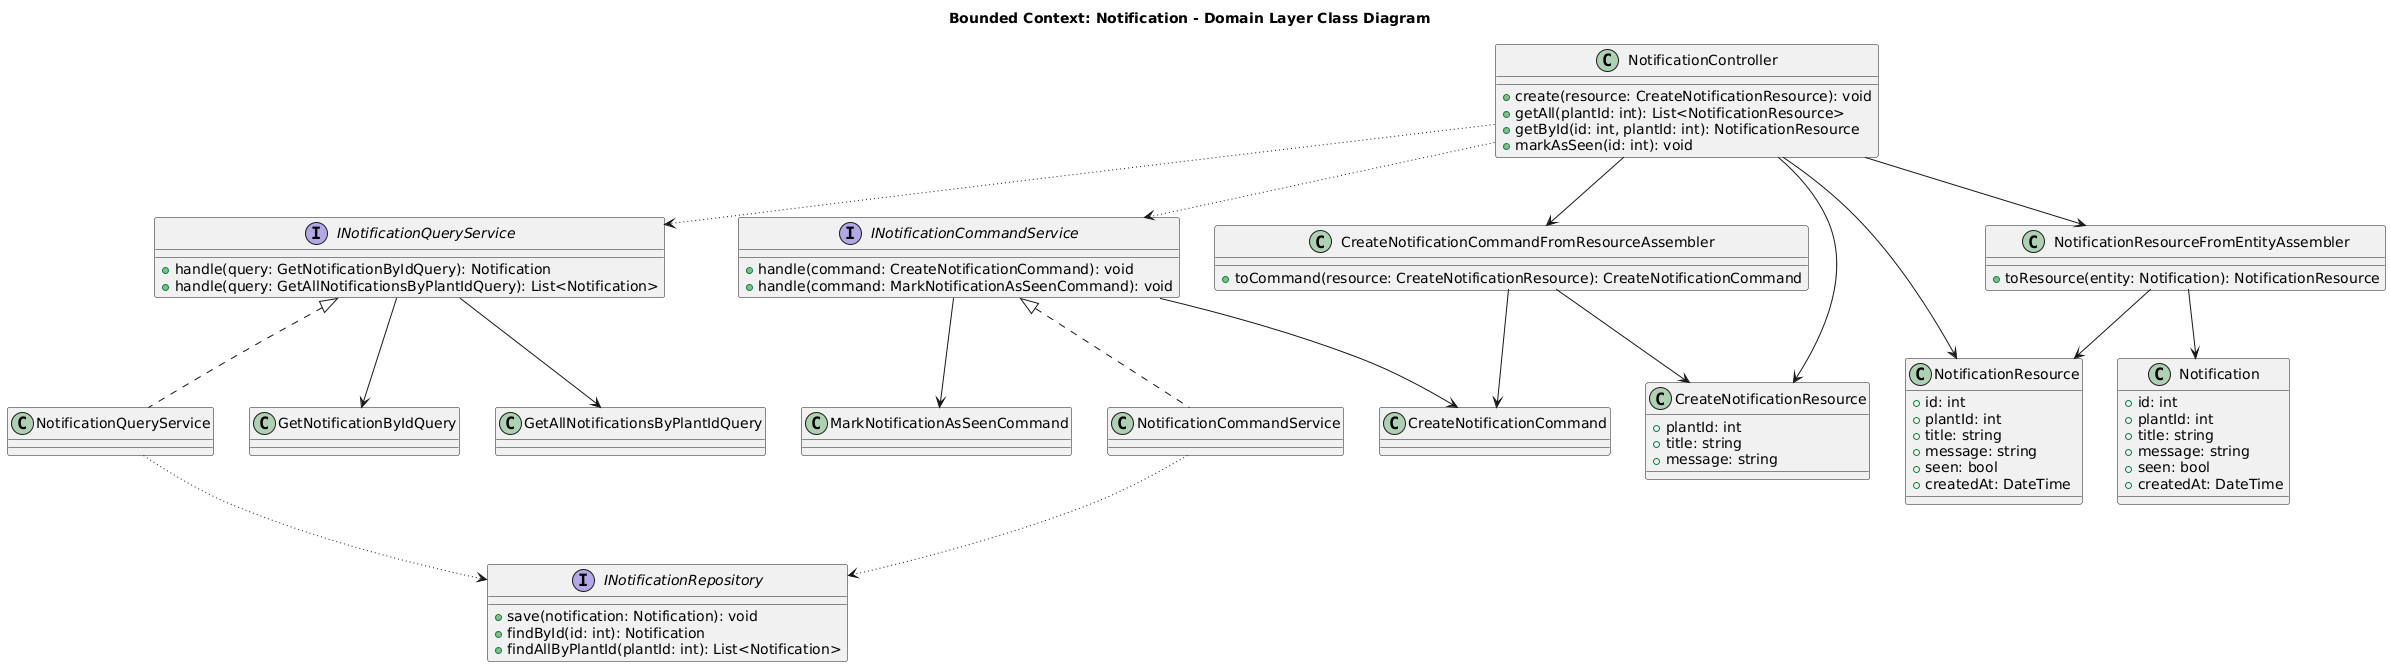

The diagram above was rendered by PlantUML. Its source (embedded in the PNG):
@startuml
title Bounded Context: Notification - Domain Layer Class Diagram

' ======= ENTIDADES / AGREGADOS =======
class Notification {
  +id: int
  +plantId: int
  +title: string
  +message: string
  +seen: bool
  +createdAt: DateTime
}

' ======= COMMANDS =======
class CreateNotificationCommand {}
class MarkNotificationAsSeenCommand {}

' ======= QUERIES =======
class GetNotificationByIdQuery {}
class GetAllNotificationsByPlantIdQuery {}

' ======= INTERFACES DE SERVICIOS =======
interface INotificationCommandService {
  +handle(command: CreateNotificationCommand): void
  +handle(command: MarkNotificationAsSeenCommand): void
}

interface INotificationQueryService {
  +handle(query: GetNotificationByIdQuery): Notification
  +handle(query: GetAllNotificationsByPlantIdQuery): List<Notification>
}

' ======= SERVICIOS CONCRETOS =======
class NotificationCommandService implements INotificationCommandService
class NotificationQueryService implements INotificationQueryService

' ======= REPOSITORIOS =======
interface INotificationRepository {
  +save(notification: Notification): void
  +findById(id: int): Notification
  +findAllByPlantId(plantId: int): List<Notification>
}

' ======= RESOURCES / DTOs =======
class CreateNotificationResource {
  +plantId: int
  +title: string
  +message: string
}

class NotificationResource {
  +id: int
  +plantId: int
  +title: string
  +message: string
  +seen: bool
  +createdAt: DateTime
}

' ======= ASSEMBLERS =======
class CreateNotificationCommandFromResourceAssembler {
  +toCommand(resource: CreateNotificationResource): CreateNotificationCommand
}

class NotificationResourceFromEntityAssembler {
  +toResource(entity: Notification): NotificationResource
}

' ======= CONTROLLER =======
class NotificationController {
  +create(resource: CreateNotificationResource): void
  +getAll(plantId: int): List<NotificationResource>
  +getById(id: int, plantId: int): NotificationResource
  +markAsSeen(id: int): void
}

' ======= RELACIONES =======
CreateNotificationCommandFromResourceAssembler --> CreateNotificationCommand
CreateNotificationCommandFromResourceAssembler --> CreateNotificationResource

NotificationResourceFromEntityAssembler --> Notification
NotificationResourceFromEntityAssembler --> NotificationResource

INotificationCommandService --> CreateNotificationCommand
INotificationCommandService --> MarkNotificationAsSeenCommand

INotificationQueryService --> GetNotificationByIdQuery
INotificationQueryService --> GetAllNotificationsByPlantIdQuery

NotificationCommandService -[dotted]-> INotificationRepository
NotificationQueryService -[dotted]-> INotificationRepository

NotificationController -[dotted]-> INotificationCommandService
NotificationController -[dotted]-> INotificationQueryService
NotificationController --> CreateNotificationResource
NotificationController --> NotificationResource
NotificationController --> CreateNotificationCommandFromResourceAssembler
NotificationController --> NotificationResourceFromEntityAssembler
@enduml